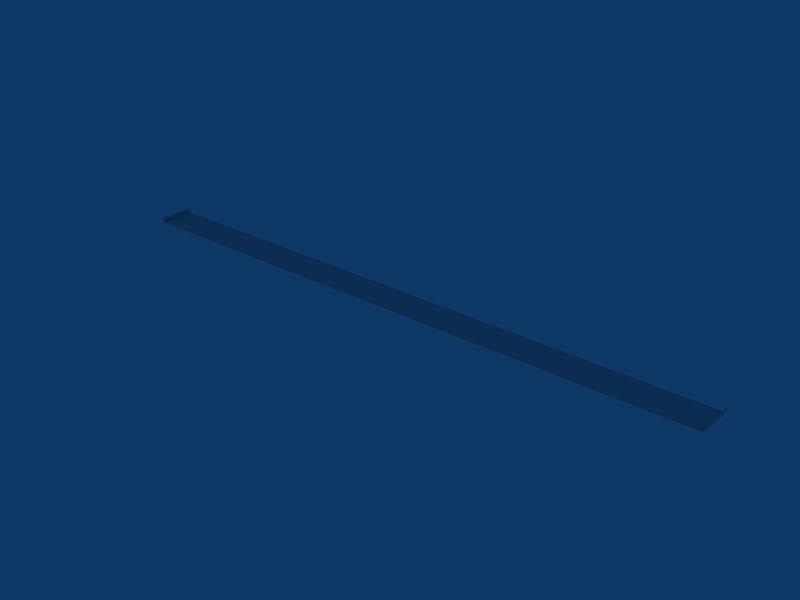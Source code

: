 # Source: Background.blend  (saved by Blender 2.49.2; exported with 4.5.12 LTS)
import bpy
from mathutils import Matrix  # noqa: F401  (used for matrix-valued properties, if any)

bpy.ops.wm.read_factory_settings(use_empty=True)
scene = bpy.context.scene
scene.name = 'Scene'

# ---- collections
col_collection_1 = bpy.data.collections.new('Collection 1'); scene.collection.children.link(col_collection_1)

# ---- materials (node trees are filled in below, after node groups)
mat_material_001 = bpy.data.materials.new('Material.001')
mat_material_001.alpha_threshold = 0.0
mat_material_001.preview_render_type = 'CUBE'
mat_material_001.roughness = 0.5
mat_material_001.line_color = (0.0, 0.0, 0.0, 1.0)

# ---- material node trees

# ---- world
world_world = bpy.data.worlds.new('World'); scene.world = world_world
world_world.color = (0.05656, 0.2208, 0.4)
world_world.use_sun_shadow = False
world_world.sun_shadow_jitter_overblur = 0.0
world_world.cycles.sampling_method = 'MANUAL'
world_world.cycles.sample_map_resolution = 256

# ---- meshes
me_plane_001 = bpy.data.meshes.new('Plane.001')
me_plane_001.from_pydata([(1.56, -0.001565, -0.009549), (-0.9937, -1.026, 0.2602), (-0.9888, -1.027, -0.009549), (-0.9937, 1.026, 0.2602), (-0.9888, 1.027, -0.009549), (1.56, 1.028, -0.009549), (-0.9939, -0.02026, 0.2602), (-0.9889, -0.02026, -0.009549), (1.56, -1.028, 0.2602), (1.56, -1.028, -0.009549), (1.56, 1.028, 0.2477), (1.56, -0.001565, 0.2602), (-0.9847, 1.027, -0.009549), (-0.9847, -0.02023, -0.009549), (-0.9847, -1.027, -0.009549), (1.556, 1.028, -0.009549), (1.556, -0.001593, -0.009549), (1.556, -1.028, -0.009549), (1.569, 1.028, 0.2477), (1.569, -0.001565, 0.2602), (1.569, -1.028, 0.2602)], [], [(4, 3, 6, 7), (7, 6, 1, 2), (0, 11, 10, 5), (0, 9, 8), (0, 8, 11), (12, 4, 7, 13), (13, 7, 2, 14), (16, 0, 5, 15), (15, 12, 13, 16), (0, 16, 17, 9), (16, 13, 14, 17), (10, 11, 19, 18), (11, 8, 20, 19)])
me_plane_001.polygons.foreach_set('use_smooth', [1, 1, 0, 0, 0, 1, 1, 1, 1, 1, 1, 0, 0])
_uv = me_plane_001.uv_layers.new(name='UVTex')
_uv.uv.foreach_set('vector', [0.00324, 0.9998, 0.001361, 0.999, 0.001271, 0.9538, 0.003219, 0.9541, 0.003219, 0.04588, 0.001271, 0.04616, 0.001361, 0.001024, 0.00324, 0.00018, 0.9988, 0.9509, 1.0, 0.9542, 1.0, 1.0, 0.9988, 1.0, 1.0, 0.04584, 0.9978, 0.0, 1.0, 0.0, 0.0, 0.0, 1.0, 0.0, 1.0, 1.0, 0.003244, 0.9998, 0.00324, 0.9998, 0.003219, 0.9541, 0.003223, 0.9541, 0.003223, 0.04588, 0.003219, 0.04588, 0.00324, 0.00018, 0.003244, 0.0001798, 0.005341, 0.9542, 0.005344, 0.9542, 0.005347, 1.0, 0.005344, 1.0, 0.005344, 1.0, 0.003244, 0.9998, 0.003223, 0.9541, 0.005341, 0.9542, 0.005344, 0.04584, 0.005341, 0.04584, 0.005344, 2.298e-05, 0.005347, 2.275e-05, 0.005341, 0.04584, 0.003223, 0.04588, 0.003244, 0.0001798, 0.005344, 2.298e-05, 1.0, 1.0, 0.9988, 1.0, 0.9988, 0.9509, 1.0, 0.9542, 0.0, 0.0, 1.0, 0.0, 1.0, 1.0, 0.0, 1.0])
me_plane_001.materials.append(mat_material_001)
me_plane_001.use_remesh_preserve_volume = False
me_plane_001.use_remesh_preserve_attributes = False
me_plane_001.use_mirror_vertex_groups = False
me_plane_001.update()

# ---- objects
ob_plane = bpy.data.objects.new('Plane', me_plane_001)

# ---- transforms, parenting, visibility, modifiers, constraints
ob_plane.location = (0.0, 0.0, 0.0)
ob_plane.scale = (1239.0, 90.57, 90.57)
ob_plane.lock_rotations_4d = False
ob_plane.empty_display_type = 'ARROWS'
ob_plane.lineart.crease_threshold = 0.0
_m = ob_plane.modifiers.new('EdgeSplit', 'EDGE_SPLIT')
_m.use_edge_angle = False

# ---- collection membership
col_collection_1.objects.link(ob_plane)

# ---- scene / render settings (as saved in the file)
scene.frame_start = 1; scene.frame_end = 250; scene.frame_set(2)
scene.render.engine = 'BLENDER_EEVEE_NEXT'
scene.render.image_settings.file_format = 'JPEG'
scene.render.image_settings.color_mode = 'RGB'
scene.render.image_settings.compression = 90
scene.render.resolution_x = 800
scene.render.resolution_y = 600
scene.render.pixel_aspect_x = 100.0
scene.render.pixel_aspect_y = 100.0
scene.render.fps = 25
scene.render.dither_intensity = 0.0
scene.render.use_compositing = False
scene.render.use_sequencer = False
scene.render.bake_margin = 2
scene.render.bake_bias = 0.0
scene.render.use_stamp_time = False
scene.render.use_stamp_date = False
scene.render.use_stamp_frame = False
scene.render.use_stamp_camera = False
scene.render.use_stamp_scene = False
scene.render.use_stamp_filename = False
scene.render.use_stamp_render_time = False
scene.render.stamp_font_size = 0
scene.cycles.use_denoising = False
scene.cycles.samples = 10
scene.cycles.sampling_pattern = 'TABULATED_SOBOL'
scene.cycles.light_sampling_threshold = 0.0
scene.cycles.use_adaptive_sampling = False
scene.cycles.use_light_tree = False
scene.cycles.blur_glossy = 0.0
scene.cycles.volume_bounces = 1
scene.cycles.pixel_filter_type = 'GAUSSIAN'
scene.cycles.sample_clamp_indirect = 0.0
scene.view_settings.view_transform = 'Raw'
bpy.context.view_layer.update()

# ---- added for rendering (the .blend has no active camera): camera
cam_auto = bpy.data.cameras.new('AutoCamera')
cam_auto.lens = 50.0
cam_auto.sensor_width = 36.0
cam_auto.clip_end = 51635.8
ob_auto_camera = bpy.data.objects.new('AutoCamera', cam_auto)
scene.collection.objects.link(ob_auto_camera)
ob_auto_camera.location = (3298.42, -3530.67, 2365.13)
ob_auto_camera.rotation_euler = (1.09748, -7.21219e-08, 0.694738)
scene.camera = ob_auto_camera
bpy.context.view_layer.update()
